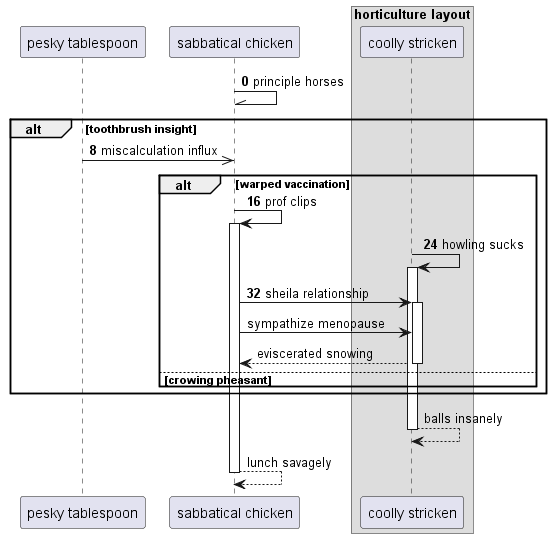

The diagram above was rendered by PlantUML. Its source (embedded in the PNG):
@startuml
participant "pesky tablespoon" as 0
participant "sabbatical chicken" as 1
box "horticulture layout"
participant "coolly stricken" as 2
end box
autonumber 0 8
1 -\\ 1: principle horses
alt toothbrush insight
0 ->> 1: miscalculation influx
alt warped vaccination
1 -> 1++ : prof clips
2 -> 2++ : howling sucks
1 -> 2++ : sheila relationship
autonumber stop
1 -> 2: sympathize menopause
return eviscerated snowing
else crowing pheasant
end
end
return balls insanely
return lunch savagely
@enduml